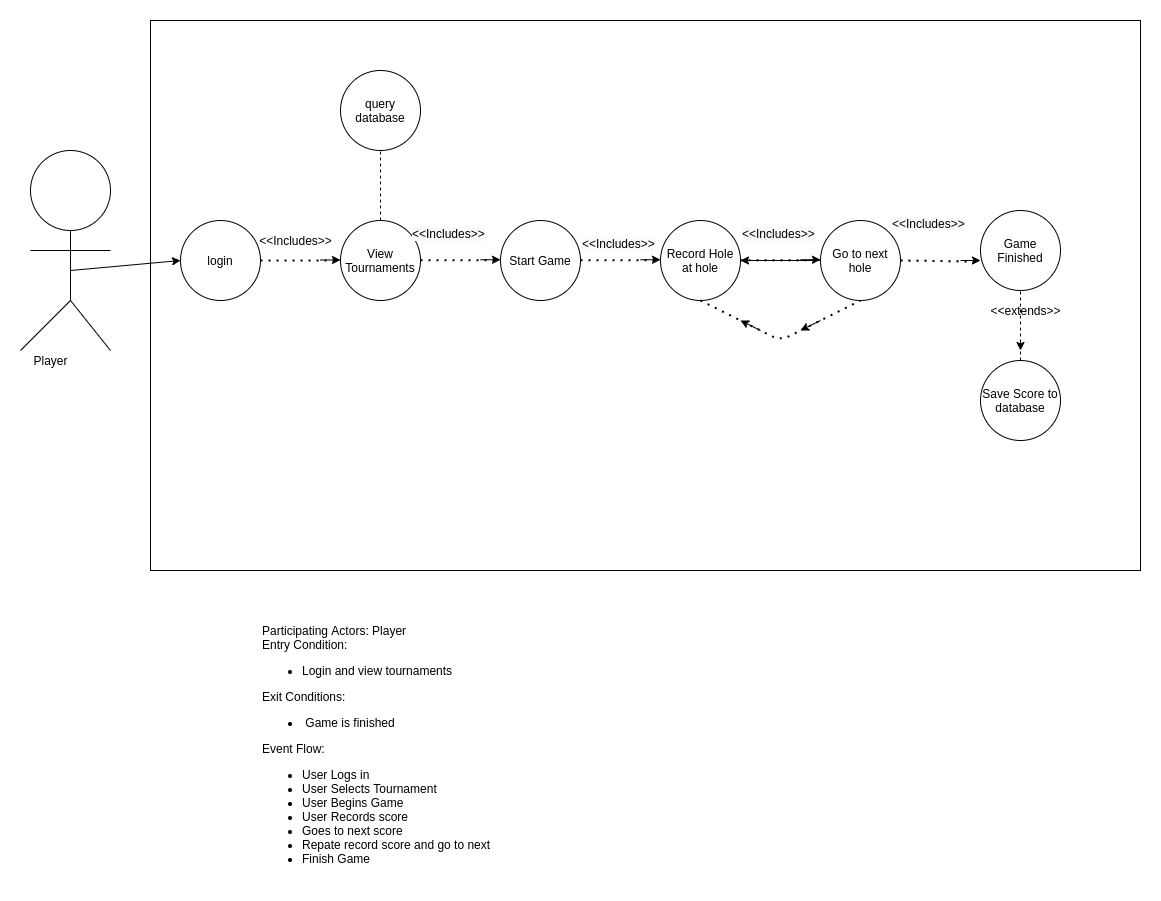

The diagram above was exported from draw.io. Its source (the exported page's mxGraphModel, read from the mxfile embedded in the PNG):
<mxGraphModel dx="1736" dy="968" grid="1" gridSize="10" guides="1" tooltips="1" connect="1" arrows="1" fold="1" page="1" pageScale="1" pageWidth="850" pageHeight="1100" math="0" shadow="0">
  <root>
    <mxCell id="0" />
    <mxCell id="1" parent="0" />
    <mxCell id="O0rpzA569XJdfTbuL5ad-2" value="" style="rounded=0;whiteSpace=wrap;html=1;" vertex="1" parent="1">
      <mxGeometry x="220" y="160" width="990" height="550" as="geometry" />
    </mxCell>
    <mxCell id="WEuQGzy_netW_cMnOVKS-1" value="" style="ellipse;whiteSpace=wrap;html=1;aspect=fixed;" parent="1" vertex="1">
      <mxGeometry x="100" y="290" width="80" height="80" as="geometry" />
    </mxCell>
    <mxCell id="WEuQGzy_netW_cMnOVKS-2" value="" style="endArrow=none;html=1;entryX=0.5;entryY=1;entryDx=0;entryDy=0;" parent="1" target="WEuQGzy_netW_cMnOVKS-1" edge="1">
      <mxGeometry width="50" height="50" relative="1" as="geometry">
        <mxPoint x="140" y="440" as="sourcePoint" />
        <mxPoint x="180" y="440" as="targetPoint" />
      </mxGeometry>
    </mxCell>
    <mxCell id="WEuQGzy_netW_cMnOVKS-3" value="" style="endArrow=none;html=1;" parent="1" edge="1">
      <mxGeometry width="50" height="50" relative="1" as="geometry">
        <mxPoint x="100" y="390" as="sourcePoint" />
        <mxPoint x="180" y="390" as="targetPoint" />
      </mxGeometry>
    </mxCell>
    <mxCell id="WEuQGzy_netW_cMnOVKS-4" value="" style="endArrow=none;html=1;" parent="1" edge="1">
      <mxGeometry width="50" height="50" relative="1" as="geometry">
        <mxPoint x="90" y="490" as="sourcePoint" />
        <mxPoint x="140" y="440" as="targetPoint" />
      </mxGeometry>
    </mxCell>
    <mxCell id="WEuQGzy_netW_cMnOVKS-5" value="" style="endArrow=none;html=1;" parent="1" edge="1">
      <mxGeometry width="50" height="50" relative="1" as="geometry">
        <mxPoint x="180" y="490" as="sourcePoint" />
        <mxPoint x="140" y="440" as="targetPoint" />
      </mxGeometry>
    </mxCell>
    <mxCell id="WEuQGzy_netW_cMnOVKS-6" value="login" style="ellipse;whiteSpace=wrap;html=1;aspect=fixed;" parent="1" vertex="1">
      <mxGeometry x="250" y="360" width="80" height="80" as="geometry" />
    </mxCell>
    <mxCell id="WEuQGzy_netW_cMnOVKS-7" value="Player" style="text;html=1;align=center;verticalAlign=middle;resizable=0;points=[];autosize=1;strokeColor=none;fillColor=none;" parent="1" vertex="1">
      <mxGeometry x="95" y="490" width="50" height="20" as="geometry" />
    </mxCell>
    <mxCell id="WEuQGzy_netW_cMnOVKS-8" value="" style="endArrow=none;dashed=1;html=1;dashPattern=1 3;strokeWidth=2;exitX=1;exitY=0.5;exitDx=0;exitDy=0;" parent="1" source="WEuQGzy_netW_cMnOVKS-6" edge="1">
      <mxGeometry width="50" height="50" relative="1" as="geometry">
        <mxPoint x="380" y="420" as="sourcePoint" />
        <mxPoint x="410" y="400" as="targetPoint" />
      </mxGeometry>
    </mxCell>
    <mxCell id="WEuQGzy_netW_cMnOVKS-9" value="View Tournaments" style="ellipse;whiteSpace=wrap;html=1;aspect=fixed;" parent="1" vertex="1">
      <mxGeometry x="410" y="360" width="80" height="80" as="geometry" />
    </mxCell>
    <mxCell id="WEuQGzy_netW_cMnOVKS-11" value="" style="endArrow=classic;html=1;" parent="1" edge="1">
      <mxGeometry width="50" height="50" relative="1" as="geometry">
        <mxPoint x="390" y="399.5" as="sourcePoint" />
        <mxPoint x="410" y="399.5" as="targetPoint" />
      </mxGeometry>
    </mxCell>
    <mxCell id="WEuQGzy_netW_cMnOVKS-12" value="Start Game" style="ellipse;whiteSpace=wrap;html=1;aspect=fixed;" parent="1" vertex="1">
      <mxGeometry x="570" y="360" width="80" height="80" as="geometry" />
    </mxCell>
    <mxCell id="WEuQGzy_netW_cMnOVKS-13" value="Record Hole at hole" style="ellipse;whiteSpace=wrap;html=1;aspect=fixed;" parent="1" vertex="1">
      <mxGeometry x="730" y="360" width="80" height="80" as="geometry" />
    </mxCell>
    <mxCell id="WEuQGzy_netW_cMnOVKS-32" value="" style="edgeStyle=orthogonalEdgeStyle;rounded=0;orthogonalLoop=1;jettySize=auto;html=1;" parent="1" source="WEuQGzy_netW_cMnOVKS-14" target="WEuQGzy_netW_cMnOVKS-13" edge="1">
      <mxGeometry relative="1" as="geometry" />
    </mxCell>
    <mxCell id="WEuQGzy_netW_cMnOVKS-14" value="Go to next hole" style="ellipse;whiteSpace=wrap;html=1;aspect=fixed;" parent="1" vertex="1">
      <mxGeometry x="890" y="360" width="80" height="80" as="geometry" />
    </mxCell>
    <mxCell id="WEuQGzy_netW_cMnOVKS-15" value="Game Finished" style="ellipse;whiteSpace=wrap;html=1;aspect=fixed;" parent="1" vertex="1">
      <mxGeometry x="1050" y="350" width="80" height="80" as="geometry" />
    </mxCell>
    <mxCell id="WEuQGzy_netW_cMnOVKS-16" value="" style="endArrow=none;dashed=1;html=1;dashPattern=1 3;strokeWidth=2;exitX=1;exitY=0.5;exitDx=0;exitDy=0;" parent="1" edge="1">
      <mxGeometry width="50" height="50" relative="1" as="geometry">
        <mxPoint x="490" y="399.75" as="sourcePoint" />
        <mxPoint x="570" y="399.75" as="targetPoint" />
      </mxGeometry>
    </mxCell>
    <mxCell id="WEuQGzy_netW_cMnOVKS-17" value="" style="endArrow=classic;html=1;" parent="1" edge="1">
      <mxGeometry width="50" height="50" relative="1" as="geometry">
        <mxPoint x="550" y="399.25" as="sourcePoint" />
        <mxPoint x="570" y="399.25" as="targetPoint" />
      </mxGeometry>
    </mxCell>
    <mxCell id="WEuQGzy_netW_cMnOVKS-18" value="" style="endArrow=none;dashed=1;html=1;dashPattern=1 3;strokeWidth=2;exitX=1;exitY=0.5;exitDx=0;exitDy=0;" parent="1" edge="1">
      <mxGeometry width="50" height="50" relative="1" as="geometry">
        <mxPoint x="650" y="399.75" as="sourcePoint" />
        <mxPoint x="730" y="399.75" as="targetPoint" />
      </mxGeometry>
    </mxCell>
    <mxCell id="WEuQGzy_netW_cMnOVKS-19" value="" style="endArrow=classic;html=1;" parent="1" edge="1">
      <mxGeometry width="50" height="50" relative="1" as="geometry">
        <mxPoint x="710" y="399.25" as="sourcePoint" />
        <mxPoint x="730" y="399.25" as="targetPoint" />
      </mxGeometry>
    </mxCell>
    <mxCell id="WEuQGzy_netW_cMnOVKS-20" value="" style="endArrow=none;dashed=1;html=1;dashPattern=1 3;strokeWidth=2;exitX=1;exitY=0.5;exitDx=0;exitDy=0;" parent="1" edge="1">
      <mxGeometry width="50" height="50" relative="1" as="geometry">
        <mxPoint x="810" y="399.75" as="sourcePoint" />
        <mxPoint x="890" y="399.75" as="targetPoint" />
      </mxGeometry>
    </mxCell>
    <mxCell id="WEuQGzy_netW_cMnOVKS-21" value="" style="endArrow=classic;html=1;" parent="1" edge="1">
      <mxGeometry width="50" height="50" relative="1" as="geometry">
        <mxPoint x="870" y="399.25" as="sourcePoint" />
        <mxPoint x="890" y="399.25" as="targetPoint" />
      </mxGeometry>
    </mxCell>
    <mxCell id="WEuQGzy_netW_cMnOVKS-22" value="&amp;lt;&amp;lt;Includes&amp;gt;&amp;gt;" style="text;html=1;align=center;verticalAlign=middle;resizable=0;points=[];autosize=1;strokeColor=none;fillColor=none;" parent="1" vertex="1">
      <mxGeometry x="320" y="370" width="90" height="20" as="geometry" />
    </mxCell>
    <mxCell id="WEuQGzy_netW_cMnOVKS-25" value="&lt;span style=&quot;color: rgb(0, 0, 0); font-family: helvetica; font-size: 12px; font-style: normal; font-weight: 400; letter-spacing: normal; text-align: center; text-indent: 0px; text-transform: none; word-spacing: 0px; background-color: rgb(248, 249, 250); display: inline; float: none;&quot;&gt;&amp;lt;&amp;lt;Includes&amp;gt;&amp;gt;&lt;/span&gt;" style="text;whiteSpace=wrap;html=1;" parent="1" vertex="1">
      <mxGeometry x="480" y="360" width="100" height="30" as="geometry" />
    </mxCell>
    <mxCell id="WEuQGzy_netW_cMnOVKS-26" value="&lt;span style=&quot;color: rgb(0, 0, 0); font-family: helvetica; font-size: 12px; font-style: normal; font-weight: 400; letter-spacing: normal; text-align: center; text-indent: 0px; text-transform: none; word-spacing: 0px; background-color: rgb(248, 249, 250); display: inline; float: none;&quot;&gt;&amp;lt;&amp;lt;Includes&amp;gt;&amp;gt;&lt;/span&gt;" style="text;whiteSpace=wrap;html=1;" parent="1" vertex="1">
      <mxGeometry x="650" y="370" width="100" height="30" as="geometry" />
    </mxCell>
    <mxCell id="WEuQGzy_netW_cMnOVKS-27" value="&lt;span style=&quot;color: rgb(0, 0, 0); font-family: helvetica; font-size: 12px; font-style: normal; font-weight: 400; letter-spacing: normal; text-align: center; text-indent: 0px; text-transform: none; word-spacing: 0px; background-color: rgb(248, 249, 250); display: inline; float: none;&quot;&gt;&amp;lt;&amp;lt;Includes&amp;gt;&amp;gt;&lt;/span&gt;" style="text;whiteSpace=wrap;html=1;" parent="1" vertex="1">
      <mxGeometry x="810" y="360" width="100" height="30" as="geometry" />
    </mxCell>
    <mxCell id="WEuQGzy_netW_cMnOVKS-28" value="" style="endArrow=none;dashed=1;html=1;dashPattern=1 3;strokeWidth=2;entryX=0.5;entryY=1;entryDx=0;entryDy=0;exitX=0.5;exitY=1;exitDx=0;exitDy=0;" parent="1" source="WEuQGzy_netW_cMnOVKS-13" target="WEuQGzy_netW_cMnOVKS-14" edge="1">
      <mxGeometry width="50" height="50" relative="1" as="geometry">
        <mxPoint x="880" y="600" as="sourcePoint" />
        <mxPoint x="930" y="550" as="targetPoint" />
        <Array as="points">
          <mxPoint x="850" y="480" />
        </Array>
      </mxGeometry>
    </mxCell>
    <mxCell id="WEuQGzy_netW_cMnOVKS-29" value="" style="endArrow=classic;html=1;" parent="1" edge="1">
      <mxGeometry width="50" height="50" relative="1" as="geometry">
        <mxPoint x="830" y="470" as="sourcePoint" />
        <mxPoint x="810" y="460" as="targetPoint" />
      </mxGeometry>
    </mxCell>
    <mxCell id="WEuQGzy_netW_cMnOVKS-30" value="" style="endArrow=classic;html=1;" parent="1" edge="1">
      <mxGeometry width="50" height="50" relative="1" as="geometry">
        <mxPoint x="890" y="460" as="sourcePoint" />
        <mxPoint x="870" y="470" as="targetPoint" />
      </mxGeometry>
    </mxCell>
    <mxCell id="WEuQGzy_netW_cMnOVKS-31" value="" style="endArrow=none;dashed=1;html=1;dashPattern=1 3;strokeWidth=2;entryX=-0.037;entryY=0.638;entryDx=0;entryDy=0;entryPerimeter=0;" parent="1" target="WEuQGzy_netW_cMnOVKS-15" edge="1">
      <mxGeometry width="50" height="50" relative="1" as="geometry">
        <mxPoint x="970" y="400" as="sourcePoint" />
        <mxPoint x="1020" y="350" as="targetPoint" />
      </mxGeometry>
    </mxCell>
    <mxCell id="WEuQGzy_netW_cMnOVKS-33" value="" style="endArrow=classic;html=1;" parent="1" edge="1">
      <mxGeometry width="50" height="50" relative="1" as="geometry">
        <mxPoint x="1030" y="400" as="sourcePoint" />
        <mxPoint x="1050" y="400" as="targetPoint" />
      </mxGeometry>
    </mxCell>
    <mxCell id="WEuQGzy_netW_cMnOVKS-34" value="Save Score to database" style="ellipse;whiteSpace=wrap;html=1;aspect=fixed;" parent="1" vertex="1">
      <mxGeometry x="1050" y="500" width="80" height="80" as="geometry" />
    </mxCell>
    <mxCell id="WEuQGzy_netW_cMnOVKS-35" value="" style="endArrow=none;dashed=1;html=1;entryX=0.5;entryY=1;entryDx=0;entryDy=0;" parent="1" source="WEuQGzy_netW_cMnOVKS-34" target="WEuQGzy_netW_cMnOVKS-15" edge="1">
      <mxGeometry width="50" height="50" relative="1" as="geometry">
        <mxPoint x="1180" y="500" as="sourcePoint" />
        <mxPoint x="1230" y="450" as="targetPoint" />
      </mxGeometry>
    </mxCell>
    <mxCell id="WEuQGzy_netW_cMnOVKS-36" value="" style="endArrow=classic;html=1;" parent="1" edge="1">
      <mxGeometry width="50" height="50" relative="1" as="geometry">
        <mxPoint x="1090" y="480" as="sourcePoint" />
        <mxPoint x="1090" y="490" as="targetPoint" />
      </mxGeometry>
    </mxCell>
    <mxCell id="WEuQGzy_netW_cMnOVKS-37" value="&lt;span style=&quot;color: rgb(0, 0, 0); font-family: helvetica; font-size: 12px; font-style: normal; font-weight: 400; letter-spacing: normal; text-align: center; text-indent: 0px; text-transform: none; word-spacing: 0px; background-color: rgb(248, 249, 250); display: inline; float: none;&quot;&gt;&amp;lt;&amp;lt;Includes&amp;gt;&amp;gt;&lt;/span&gt;" style="text;whiteSpace=wrap;html=1;" parent="1" vertex="1">
      <mxGeometry x="960" y="350" width="100" height="30" as="geometry" />
    </mxCell>
    <mxCell id="WEuQGzy_netW_cMnOVKS-38" value="&amp;lt;&amp;lt;extends&amp;gt;&amp;gt;" style="text;html=1;align=center;verticalAlign=middle;resizable=0;points=[];autosize=1;strokeColor=none;fillColor=none;" parent="1" vertex="1">
      <mxGeometry x="1050" y="440" width="90" height="20" as="geometry" />
    </mxCell>
    <mxCell id="QegVngLSQSfpASVo3i8n-1" value="query database" style="ellipse;whiteSpace=wrap;html=1;aspect=fixed;" parent="1" vertex="1">
      <mxGeometry x="410" y="210" width="80" height="80" as="geometry" />
    </mxCell>
    <mxCell id="QegVngLSQSfpASVo3i8n-2" value="" style="endArrow=none;dashed=1;html=1;entryX=0.5;entryY=1;entryDx=0;entryDy=0;exitX=0.5;exitY=0;exitDx=0;exitDy=0;" parent="1" source="WEuQGzy_netW_cMnOVKS-9" target="QegVngLSQSfpASVo3i8n-1" edge="1">
      <mxGeometry width="50" height="50" relative="1" as="geometry">
        <mxPoint x="430" y="350" as="sourcePoint" />
        <mxPoint x="480" y="300" as="targetPoint" />
      </mxGeometry>
    </mxCell>
    <mxCell id="QegVngLSQSfpASVo3i8n-4" value="Participating Actors: Player&lt;br&gt;Entry Condition:&lt;br&gt;&lt;ul&gt;&lt;li&gt;Login and view tournaments&lt;span style=&quot;white-space: pre&quot;&gt;&#09;&lt;/span&gt;&lt;/li&gt;&lt;/ul&gt;&lt;div&gt;Exit Conditions:&lt;/div&gt;&lt;div&gt;&lt;div&gt;&lt;ul&gt;&lt;li&gt;&amp;nbsp;Game is finished&lt;/li&gt;&lt;/ul&gt;&lt;div&gt;Event Flow:&lt;/div&gt;&lt;/div&gt;&lt;/div&gt;&lt;div&gt;&lt;ul&gt;&lt;li&gt;User Logs in&amp;nbsp;&lt;/li&gt;&lt;li&gt;User Selects Tournament&lt;/li&gt;&lt;li&gt;User Begins Game&lt;/li&gt;&lt;li&gt;User Records score&amp;nbsp;&lt;/li&gt;&lt;li&gt;Goes to next score&amp;nbsp;&lt;/li&gt;&lt;li&gt;Repate record score and go to next&lt;/li&gt;&lt;li&gt;Finish Game&lt;/li&gt;&lt;/ul&gt;&lt;/div&gt;" style="text;html=1;align=left;verticalAlign=middle;resizable=0;points=[];autosize=1;strokeColor=none;fillColor=none;" parent="1" vertex="1">
      <mxGeometry x="330" y="760" width="240" height="260" as="geometry" />
    </mxCell>
    <mxCell id="O0rpzA569XJdfTbuL5ad-3" value="" style="endArrow=classic;html=1;entryX=0;entryY=0.5;entryDx=0;entryDy=0;" edge="1" parent="1" target="WEuQGzy_netW_cMnOVKS-6">
      <mxGeometry width="50" height="50" relative="1" as="geometry">
        <mxPoint x="140" y="410" as="sourcePoint" />
        <mxPoint x="310" y="500" as="targetPoint" />
      </mxGeometry>
    </mxCell>
  </root>
</mxGraphModel>